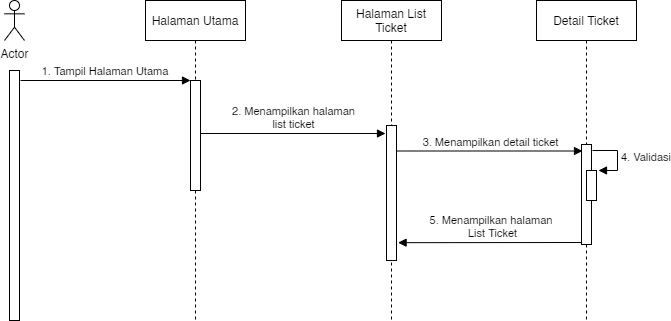

The diagram above was exported from draw.io. Its source (the exported page's mxGraphModel, read from the mxfile embedded in the PNG):
<mxGraphModel dx="868" dy="510" grid="1" gridSize="10" guides="1" tooltips="1" connect="1" arrows="1" fold="1" page="1" pageScale="1" pageWidth="850" pageHeight="1100" math="0" shadow="0">
  <root>
    <mxCell id="B1q9kx14goLjYwWr0XG8-0" />
    <mxCell id="B1q9kx14goLjYwWr0XG8-1" parent="B1q9kx14goLjYwWr0XG8-0" />
    <mxCell id="B1q9kx14goLjYwWr0XG8-2" value="Halaman Utama" style="shape=umlLifeline;perimeter=lifelinePerimeter;container=1;collapsible=0;recursiveResize=0;rounded=0;shadow=0;strokeWidth=1;" vertex="1" parent="B1q9kx14goLjYwWr0XG8-1">
      <mxGeometry x="300" y="80" width="100" height="320" as="geometry" />
    </mxCell>
    <mxCell id="B1q9kx14goLjYwWr0XG8-3" value="" style="points=[];perimeter=orthogonalPerimeter;rounded=0;shadow=0;strokeWidth=1;" vertex="1" parent="B1q9kx14goLjYwWr0XG8-2">
      <mxGeometry x="45" y="80" width="10" height="110" as="geometry" />
    </mxCell>
    <mxCell id="B1q9kx14goLjYwWr0XG8-4" value="1. Tampil Halaman Utama" style="verticalAlign=bottom;endArrow=block;entryX=0;entryY=0;shadow=0;strokeWidth=1;" edge="1" parent="B1q9kx14goLjYwWr0XG8-1" target="B1q9kx14goLjYwWr0XG8-3">
      <mxGeometry relative="1" as="geometry">
        <mxPoint x="175" y="160.0000000000001" as="sourcePoint" />
      </mxGeometry>
    </mxCell>
    <mxCell id="B1q9kx14goLjYwWr0XG8-5" value="Actor" style="shape=umlActor;verticalLabelPosition=bottom;verticalAlign=top;html=1;" vertex="1" parent="B1q9kx14goLjYwWr0XG8-1">
      <mxGeometry x="159" y="80" width="20" height="40" as="geometry" />
    </mxCell>
    <mxCell id="B1q9kx14goLjYwWr0XG8-6" value="" style="html=1;points=[];perimeter=orthogonalPerimeter;" vertex="1" parent="B1q9kx14goLjYwWr0XG8-1">
      <mxGeometry x="164" y="150" width="10" height="250" as="geometry" />
    </mxCell>
    <mxCell id="B1q9kx14goLjYwWr0XG8-7" value="Halaman List Ticket" style="shape=umlLifeline;perimeter=lifelinePerimeter;container=1;collapsible=0;recursiveResize=0;rounded=0;shadow=0;strokeWidth=1;whiteSpace=wrap;" vertex="1" parent="B1q9kx14goLjYwWr0XG8-1">
      <mxGeometry x="496" y="80" width="100" height="320" as="geometry" />
    </mxCell>
    <mxCell id="B1q9kx14goLjYwWr0XG8-8" value="" style="points=[];perimeter=orthogonalPerimeter;rounded=0;shadow=0;strokeWidth=1;" vertex="1" parent="B1q9kx14goLjYwWr0XG8-7">
      <mxGeometry x="45" y="125" width="10" height="135" as="geometry" />
    </mxCell>
    <mxCell id="B1q9kx14goLjYwWr0XG8-9" value="2. Menampilkan halaman&lt;br&gt;list ticket" style="html=1;verticalAlign=bottom;endArrow=block;" edge="1" parent="B1q9kx14goLjYwWr0XG8-1">
      <mxGeometry width="80" relative="1" as="geometry">
        <mxPoint x="355" y="213" as="sourcePoint" />
        <mxPoint x="540" y="213" as="targetPoint" />
      </mxGeometry>
    </mxCell>
    <mxCell id="B1q9kx14goLjYwWr0XG8-10" value="5. Menampilkan halaman &lt;br&gt;List Ticket" style="html=1;verticalAlign=bottom;endArrow=block;entryX=1.157;entryY=0.868;entryDx=0;entryDy=0;entryPerimeter=0;" edge="1" parent="B1q9kx14goLjYwWr0XG8-1" target="B1q9kx14goLjYwWr0XG8-8">
      <mxGeometry width="80" relative="1" as="geometry">
        <mxPoint x="740.5" y="322" as="sourcePoint" />
        <mxPoint x="560" y="322" as="targetPoint" />
      </mxGeometry>
    </mxCell>
    <mxCell id="B1q9kx14goLjYwWr0XG8-11" value="Detail Ticket" style="shape=umlLifeline;perimeter=lifelinePerimeter;container=1;collapsible=0;recursiveResize=0;rounded=0;shadow=0;strokeWidth=1;whiteSpace=wrap;" vertex="1" parent="B1q9kx14goLjYwWr0XG8-1">
      <mxGeometry x="691" y="80" width="100" height="320" as="geometry" />
    </mxCell>
    <mxCell id="B1q9kx14goLjYwWr0XG8-12" value="" style="points=[];perimeter=orthogonalPerimeter;rounded=0;shadow=0;strokeWidth=1;" vertex="1" parent="B1q9kx14goLjYwWr0XG8-11">
      <mxGeometry x="45" y="144" width="10" height="100" as="geometry" />
    </mxCell>
    <mxCell id="B1q9kx14goLjYwWr0XG8-13" value="3. Menampilkan detail ticket" style="html=1;verticalAlign=bottom;endArrow=block;" edge="1" parent="B1q9kx14goLjYwWr0XG8-1">
      <mxGeometry width="80" relative="1" as="geometry">
        <mxPoint x="552" y="230.5" as="sourcePoint" />
        <mxPoint x="737" y="230.5" as="targetPoint" />
      </mxGeometry>
    </mxCell>
    <mxCell id="B1q9kx14goLjYwWr0XG8-14" value="" style="html=1;points=[];perimeter=orthogonalPerimeter;" vertex="1" parent="B1q9kx14goLjYwWr0XG8-1">
      <mxGeometry x="741" y="250" width="10" height="30" as="geometry" />
    </mxCell>
    <mxCell id="B1q9kx14goLjYwWr0XG8-15" value="4. Validasi" style="edgeStyle=orthogonalEdgeStyle;html=1;align=left;spacingLeft=2;endArrow=block;rounded=0;entryX=1;entryY=0;" edge="1" parent="B1q9kx14goLjYwWr0XG8-1">
      <mxGeometry relative="1" as="geometry">
        <mxPoint x="747" y="230" as="sourcePoint" />
        <Array as="points">
          <mxPoint x="772" y="230" />
        </Array>
        <mxPoint x="753" y="250" as="targetPoint" />
      </mxGeometry>
    </mxCell>
  </root>
</mxGraphModel>